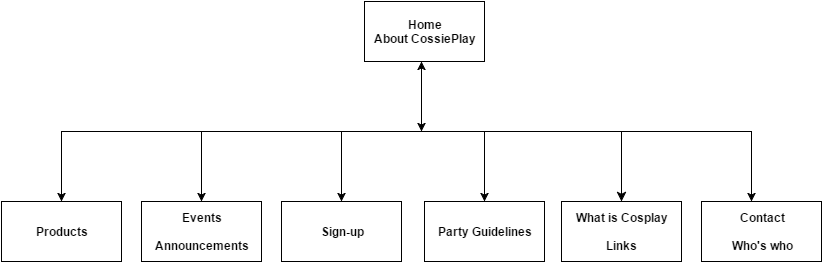

The diagram above was exported from draw.io. Its source (the exported page's mxGraphModel, read from the mxfile embedded in the PNG):
<mxGraphModel dx="880" dy="448" grid="1" gridSize="10" guides="1" tooltips="1" connect="1" arrows="1" fold="1" page="1" pageScale="1" pageWidth="826" pageHeight="1169" background="#ffffff" math="0">
  <root>
    <mxCell id="0" />
    <mxCell id="1" parent="0" />
    <mxCell id="5" value="" style="endArrow=classic;startArrow=classic;html=1;" edge="1" parent="1">
      <mxGeometry width="50" height="50" relative="1" as="geometry">
        <mxPoint x="470" y="370" as="sourcePoint" />
        <mxPoint x="470" y="300" as="targetPoint" />
      </mxGeometry>
    </mxCell>
    <mxCell id="11" value="" style="endArrow=none;startArrow=none;html=1;startFill=0;endFill=0;" edge="1" parent="1">
      <mxGeometry width="50" height="50" relative="1" as="geometry">
        <mxPoint x="110" y="370" as="sourcePoint" />
        <mxPoint x="800" y="370" as="targetPoint" />
      </mxGeometry>
    </mxCell>
    <mxCell id="14" value="" style="endArrow=classic;html=1;endSize=7;" edge="1" parent="11">
      <mxGeometry width="50" height="50" relative="1" as="geometry">
        <mxPoint x="670" y="370" as="sourcePoint" />
        <mxPoint x="670" y="440" as="targetPoint" />
        <Array as="points">
          <mxPoint x="670" y="400" />
        </Array>
      </mxGeometry>
    </mxCell>
    <mxCell id="16" value="&lt;b&gt;Home&lt;/b&gt;&lt;div&gt;&lt;b&gt;About CossiePlay&lt;/b&gt;&lt;/div&gt;" style="whiteSpace=wrap;html=1;" vertex="1" parent="1">
      <mxGeometry x="413" y="240" width="120" height="60" as="geometry" />
    </mxCell>
    <mxCell id="17" value="&lt;b&gt;Products&lt;/b&gt;" style="whiteSpace=wrap;html=1;" vertex="1" parent="1">
      <mxGeometry x="50" y="440" width="120" height="60" as="geometry" />
    </mxCell>
    <mxCell id="18" value="&lt;b&gt;What is Cosplay&lt;/b&gt;&lt;div&gt;&lt;b&gt;&lt;br&gt;&lt;/b&gt;&lt;/div&gt;&lt;div&gt;&lt;b&gt;Links&lt;/b&gt;&lt;/div&gt;" style="whiteSpace=wrap;html=1;" vertex="1" parent="1">
      <mxGeometry x="610" y="440" width="120" height="60" as="geometry" />
    </mxCell>
    <mxCell id="20" value="" style="endArrow=classic;html=1;endSize=6;" edge="1" parent="1">
      <mxGeometry width="50" height="50" relative="1" as="geometry">
        <mxPoint x="110" y="370" as="sourcePoint" />
        <mxPoint x="110" y="440" as="targetPoint" />
      </mxGeometry>
    </mxCell>
    <mxCell id="21" value="" style="endArrow=classic;html=1;endSize=6;" edge="1" parent="1">
      <mxGeometry width="50" height="50" relative="1" as="geometry">
        <mxPoint x="250" y="370" as="sourcePoint" />
        <mxPoint x="250" y="440" as="targetPoint" />
      </mxGeometry>
    </mxCell>
    <mxCell id="22" value="&lt;div&gt;&lt;b&gt;&lt;br&gt;&lt;/b&gt;&lt;/div&gt;&lt;b&gt;Events&lt;/b&gt;&lt;div&gt;&lt;b&gt;&lt;br&gt;&lt;/b&gt;&lt;/div&gt;&lt;div&gt;&lt;b&gt;Announcements&lt;/b&gt;&lt;/div&gt;&lt;div&gt;&lt;br&gt;&lt;/div&gt;" style="whiteSpace=wrap;html=1;" vertex="1" parent="1">
      <mxGeometry x="190" y="440" width="120" height="60" as="geometry" />
    </mxCell>
    <mxCell id="23" value="&lt;b&gt;Party Guidelines&lt;/b&gt;&lt;br&gt;" style="whiteSpace=wrap;html=1;" vertex="1" parent="1">
      <mxGeometry x="473" y="440" width="120" height="60" as="geometry" />
    </mxCell>
    <mxCell id="24" value="" style="endArrow=classic;html=1;endSize=6;" edge="1" parent="1">
      <mxGeometry width="50" height="50" relative="1" as="geometry">
        <mxPoint x="390" y="370" as="sourcePoint" />
        <mxPoint x="390" y="440" as="targetPoint" />
      </mxGeometry>
    </mxCell>
    <mxCell id="25" value="&lt;b&gt;Sign-up&lt;/b&gt;" style="whiteSpace=wrap;html=1;" vertex="1" parent="1">
      <mxGeometry x="330" y="440" width="120" height="60" as="geometry" />
    </mxCell>
    <mxCell id="28" value="" style="endArrow=classic;html=1;endSize=6;" edge="1" parent="1">
      <mxGeometry width="50" height="50" relative="1" as="geometry">
        <mxPoint x="533" y="370" as="sourcePoint" />
        <mxPoint x="533" y="440" as="targetPoint" />
      </mxGeometry>
    </mxCell>
    <mxCell id="29" value="" style="endArrow=classic;html=1;endSize=6;" edge="1" parent="1">
      <mxGeometry width="50" height="50" relative="1" as="geometry">
        <mxPoint x="800" y="370" as="sourcePoint" />
        <mxPoint x="800" y="440" as="targetPoint" />
      </mxGeometry>
    </mxCell>
    <mxCell id="30" value="&lt;div&gt;&lt;b style=&quot;line-height: 1.2&quot;&gt;Contact&lt;/b&gt;&lt;br&gt;&lt;/div&gt;&lt;div&gt;&lt;b&gt;&lt;br&gt;&lt;/b&gt;&lt;/div&gt;&lt;div&gt;&lt;b&gt;Who's who&lt;/b&gt;&lt;/div&gt;" style="whiteSpace=wrap;html=1;" vertex="1" parent="1">
      <mxGeometry x="750" y="440" width="120" height="60" as="geometry" />
    </mxCell>
  </root>
</mxGraphModel>